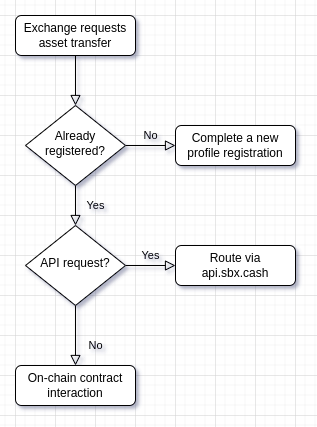

The diagram above was exported from draw.io. Its source (the exported page's mxGraphModel, read from the mxfile embedded in the PNG):
<mxGraphModel dx="561" dy="281" grid="1" gridSize="10" guides="1" tooltips="1" connect="1" arrows="1" fold="1" page="1" pageScale="1" pageWidth="827" pageHeight="1169" math="0" shadow="0">
  <root>
    <mxCell id="WIyWlLk6GJQsqaUBKTNV-0" />
    <mxCell id="WIyWlLk6GJQsqaUBKTNV-1" parent="WIyWlLk6GJQsqaUBKTNV-0" />
    <mxCell id="WIyWlLk6GJQsqaUBKTNV-2" value="" style="rounded=0;html=1;jettySize=auto;orthogonalLoop=1;fontSize=11;endArrow=block;endFill=0;endSize=8;strokeWidth=1;shadow=0;labelBackgroundColor=none;edgeStyle=orthogonalEdgeStyle;" parent="WIyWlLk6GJQsqaUBKTNV-1" source="WIyWlLk6GJQsqaUBKTNV-3" target="WIyWlLk6GJQsqaUBKTNV-6" edge="1">
      <mxGeometry relative="1" as="geometry" />
    </mxCell>
    <mxCell id="WIyWlLk6GJQsqaUBKTNV-3" value="Exchange requests asset transfer" style="rounded=1;whiteSpace=wrap;html=1;fontSize=12;glass=0;strokeWidth=1;shadow=0;" parent="WIyWlLk6GJQsqaUBKTNV-1" vertex="1">
      <mxGeometry x="160" y="80" width="120" height="40" as="geometry" />
    </mxCell>
    <mxCell id="WIyWlLk6GJQsqaUBKTNV-4" value="Yes" style="rounded=0;html=1;jettySize=auto;orthogonalLoop=1;fontSize=11;endArrow=block;endFill=0;endSize=8;strokeWidth=1;shadow=0;labelBackgroundColor=none;edgeStyle=orthogonalEdgeStyle;" parent="WIyWlLk6GJQsqaUBKTNV-1" source="WIyWlLk6GJQsqaUBKTNV-6" target="WIyWlLk6GJQsqaUBKTNV-10" edge="1">
      <mxGeometry y="20" relative="1" as="geometry">
        <mxPoint as="offset" />
      </mxGeometry>
    </mxCell>
    <mxCell id="WIyWlLk6GJQsqaUBKTNV-5" value="No" style="edgeStyle=orthogonalEdgeStyle;rounded=0;html=1;jettySize=auto;orthogonalLoop=1;fontSize=11;endArrow=block;endFill=0;endSize=8;strokeWidth=1;shadow=0;labelBackgroundColor=none;" parent="WIyWlLk6GJQsqaUBKTNV-1" source="WIyWlLk6GJQsqaUBKTNV-6" target="WIyWlLk6GJQsqaUBKTNV-7" edge="1">
      <mxGeometry y="10" relative="1" as="geometry">
        <mxPoint as="offset" />
      </mxGeometry>
    </mxCell>
    <mxCell id="WIyWlLk6GJQsqaUBKTNV-6" value="Already registered?" style="rhombus;whiteSpace=wrap;html=1;shadow=0;fontFamily=Helvetica;fontSize=12;align=center;strokeWidth=1;spacing=6;spacingTop=-4;" parent="WIyWlLk6GJQsqaUBKTNV-1" vertex="1">
      <mxGeometry x="170" y="170" width="100" height="80" as="geometry" />
    </mxCell>
    <mxCell id="WIyWlLk6GJQsqaUBKTNV-7" value="Complete a new profile registration" style="rounded=1;whiteSpace=wrap;html=1;fontSize=12;glass=0;strokeWidth=1;shadow=0;" parent="WIyWlLk6GJQsqaUBKTNV-1" vertex="1">
      <mxGeometry x="320" y="190" width="120" height="40" as="geometry" />
    </mxCell>
    <mxCell id="WIyWlLk6GJQsqaUBKTNV-8" value="No" style="rounded=0;html=1;jettySize=auto;orthogonalLoop=1;fontSize=11;endArrow=block;endFill=0;endSize=8;strokeWidth=1;shadow=0;labelBackgroundColor=none;edgeStyle=orthogonalEdgeStyle;" parent="WIyWlLk6GJQsqaUBKTNV-1" source="WIyWlLk6GJQsqaUBKTNV-10" target="WIyWlLk6GJQsqaUBKTNV-11" edge="1">
      <mxGeometry x="0.3333" y="20" relative="1" as="geometry">
        <mxPoint as="offset" />
      </mxGeometry>
    </mxCell>
    <mxCell id="WIyWlLk6GJQsqaUBKTNV-9" value="Yes" style="edgeStyle=orthogonalEdgeStyle;rounded=0;html=1;jettySize=auto;orthogonalLoop=1;fontSize=11;endArrow=block;endFill=0;endSize=8;strokeWidth=1;shadow=0;labelBackgroundColor=none;" parent="WIyWlLk6GJQsqaUBKTNV-1" source="WIyWlLk6GJQsqaUBKTNV-10" target="WIyWlLk6GJQsqaUBKTNV-12" edge="1">
      <mxGeometry y="10" relative="1" as="geometry">
        <mxPoint as="offset" />
      </mxGeometry>
    </mxCell>
    <mxCell id="WIyWlLk6GJQsqaUBKTNV-10" value="API request?" style="rhombus;whiteSpace=wrap;html=1;shadow=0;fontFamily=Helvetica;fontSize=12;align=center;strokeWidth=1;spacing=6;spacingTop=-4;" parent="WIyWlLk6GJQsqaUBKTNV-1" vertex="1">
      <mxGeometry x="170" y="290" width="100" height="80" as="geometry" />
    </mxCell>
    <mxCell id="WIyWlLk6GJQsqaUBKTNV-11" value="On-chain contract interaction" style="rounded=1;whiteSpace=wrap;html=1;fontSize=12;glass=0;strokeWidth=1;shadow=0;" parent="WIyWlLk6GJQsqaUBKTNV-1" vertex="1">
      <mxGeometry x="160" y="430" width="120" height="40" as="geometry" />
    </mxCell>
    <mxCell id="WIyWlLk6GJQsqaUBKTNV-12" value="Route via api.sbx.cash" style="rounded=1;whiteSpace=wrap;html=1;fontSize=12;glass=0;strokeWidth=1;shadow=0;" parent="WIyWlLk6GJQsqaUBKTNV-1" vertex="1">
      <mxGeometry x="320" y="310" width="120" height="40" as="geometry" />
    </mxCell>
  </root>
</mxGraphModel>